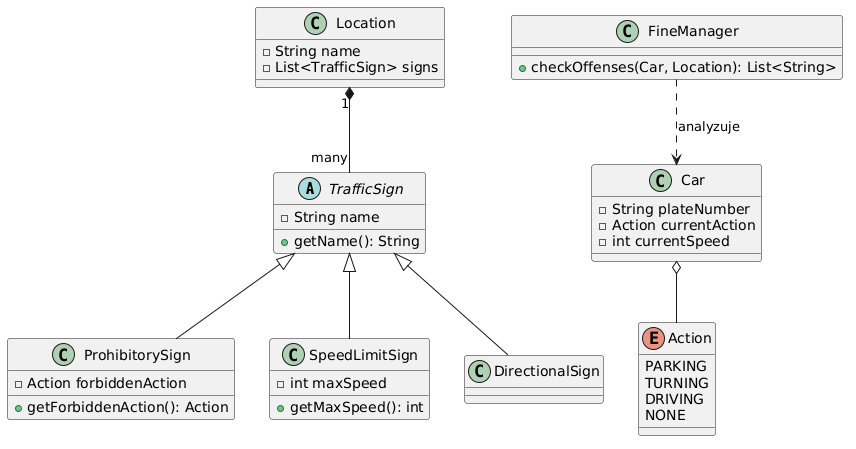

The diagram above was rendered by PlantUML. Its source (embedded in the PNG):
@startuml
abstract class TrafficSign {
  - String name
  + getName(): String
}

class ProhibitorySign {
  - Action forbiddenAction
  + getForbiddenAction(): Action
}

class SpeedLimitSign {
  - int maxSpeed
  + getMaxSpeed(): int
}

enum Action {
  PARKING
  TURNING
  DRIVING
  NONE
}

class Car {
  - String plateNumber
  - Action currentAction
  - int currentSpeed
}

class Location {
  - String name
  - List<TrafficSign> signs
}

class FineManager {
  + checkOffenses(Car, Location): List<String>
}

TrafficSign <|-- ProhibitorySign
TrafficSign <|-- SpeedLimitSign
TrafficSign <|-- DirectionalSign
Location "1" *-- "many" TrafficSign
Car o-- Action
FineManager ..> Car : "analyzuje"
@enduml